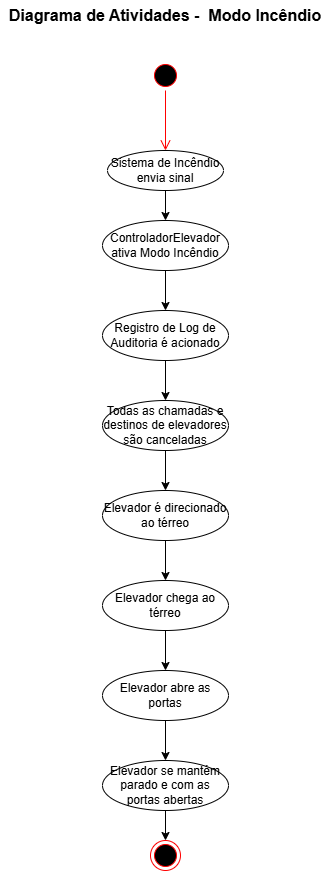

The diagram above was exported from draw.io. Its source (the exported page's mxGraphModel, read from the mxfile embedded in the PNG):
<mxGraphModel dx="997" dy="574" grid="1" gridSize="10" guides="1" tooltips="1" connect="1" arrows="1" fold="1" page="1" pageScale="1" pageWidth="827" pageHeight="1169" math="0" shadow="0">
  <root>
    <mxCell id="0" />
    <mxCell id="1" parent="0" />
    <mxCell id="DVwhy5BnhtxWeVLRFqSF-1" value="Diagrama de Atividades -&amp;nbsp; Modo Incêndio" style="text;html=1;whiteSpace=wrap;strokeColor=none;fillColor=none;align=center;verticalAlign=middle;rounded=0;fontStyle=1;fontSize=16;" vertex="1" parent="1">
      <mxGeometry x="249" y="20" width="330" height="30" as="geometry" />
    </mxCell>
    <mxCell id="DVwhy5BnhtxWeVLRFqSF-3" value="" style="ellipse;html=1;shape=startState;fillColor=#000000;strokeColor=#ff0000;" vertex="1" parent="1">
      <mxGeometry x="399" y="80" width="30" height="30" as="geometry" />
    </mxCell>
    <mxCell id="DVwhy5BnhtxWeVLRFqSF-4" value="" style="edgeStyle=orthogonalEdgeStyle;html=1;verticalAlign=bottom;endArrow=open;endSize=8;strokeColor=#ff0000;rounded=0;" edge="1" source="DVwhy5BnhtxWeVLRFqSF-3" parent="1">
      <mxGeometry relative="1" as="geometry">
        <mxPoint x="414" y="170" as="targetPoint" />
      </mxGeometry>
    </mxCell>
    <mxCell id="DVwhy5BnhtxWeVLRFqSF-6" style="edgeStyle=orthogonalEdgeStyle;rounded=0;orthogonalLoop=1;jettySize=auto;html=1;" edge="1" parent="1" source="DVwhy5BnhtxWeVLRFqSF-5">
      <mxGeometry relative="1" as="geometry">
        <mxPoint x="414" y="240" as="targetPoint" />
      </mxGeometry>
    </mxCell>
    <mxCell id="DVwhy5BnhtxWeVLRFqSF-5" value="Sistema de Incêndio envia sinal" style="ellipse;whiteSpace=wrap;html=1;align=center;" vertex="1" parent="1">
      <mxGeometry x="356" y="170" width="116" height="40" as="geometry" />
    </mxCell>
    <mxCell id="DVwhy5BnhtxWeVLRFqSF-8" style="edgeStyle=orthogonalEdgeStyle;rounded=0;orthogonalLoop=1;jettySize=auto;html=1;" edge="1" parent="1" source="DVwhy5BnhtxWeVLRFqSF-7">
      <mxGeometry relative="1" as="geometry">
        <mxPoint x="414" y="330" as="targetPoint" />
      </mxGeometry>
    </mxCell>
    <mxCell id="DVwhy5BnhtxWeVLRFqSF-7" value="ControladorElevador ativa Modo Incêndio" style="ellipse;whiteSpace=wrap;html=1;align=center;" vertex="1" parent="1">
      <mxGeometry x="351" y="240" width="126" height="50" as="geometry" />
    </mxCell>
    <mxCell id="DVwhy5BnhtxWeVLRFqSF-14" style="edgeStyle=orthogonalEdgeStyle;rounded=0;orthogonalLoop=1;jettySize=auto;html=1;entryX=0.5;entryY=0;entryDx=0;entryDy=0;" edge="1" parent="1" source="DVwhy5BnhtxWeVLRFqSF-10" target="DVwhy5BnhtxWeVLRFqSF-12">
      <mxGeometry relative="1" as="geometry" />
    </mxCell>
    <mxCell id="DVwhy5BnhtxWeVLRFqSF-10" value="Registro de Log de Auditoria é acionado" style="ellipse;whiteSpace=wrap;html=1;align=center;" vertex="1" parent="1">
      <mxGeometry x="351" y="330" width="126" height="50" as="geometry" />
    </mxCell>
    <mxCell id="DVwhy5BnhtxWeVLRFqSF-15" style="edgeStyle=orthogonalEdgeStyle;rounded=0;orthogonalLoop=1;jettySize=auto;html=1;" edge="1" parent="1" source="DVwhy5BnhtxWeVLRFqSF-12">
      <mxGeometry relative="1" as="geometry">
        <mxPoint x="414" y="510" as="targetPoint" />
      </mxGeometry>
    </mxCell>
    <mxCell id="DVwhy5BnhtxWeVLRFqSF-12" value="Todas as chamadas e destinos de elevadores são canceladas" style="ellipse;whiteSpace=wrap;html=1;align=center;" vertex="1" parent="1">
      <mxGeometry x="351" y="420" width="126" height="50" as="geometry" />
    </mxCell>
    <mxCell id="DVwhy5BnhtxWeVLRFqSF-17" style="edgeStyle=orthogonalEdgeStyle;rounded=0;orthogonalLoop=1;jettySize=auto;html=1;" edge="1" parent="1" source="DVwhy5BnhtxWeVLRFqSF-16">
      <mxGeometry relative="1" as="geometry">
        <mxPoint x="414" y="600" as="targetPoint" />
      </mxGeometry>
    </mxCell>
    <mxCell id="DVwhy5BnhtxWeVLRFqSF-16" value="Elevador é direcionado ao térreo" style="ellipse;whiteSpace=wrap;html=1;align=center;" vertex="1" parent="1">
      <mxGeometry x="351" y="510" width="126" height="50" as="geometry" />
    </mxCell>
    <mxCell id="DVwhy5BnhtxWeVLRFqSF-19" style="edgeStyle=orthogonalEdgeStyle;rounded=0;orthogonalLoop=1;jettySize=auto;html=1;" edge="1" parent="1" source="DVwhy5BnhtxWeVLRFqSF-18">
      <mxGeometry relative="1" as="geometry">
        <mxPoint x="414" y="690" as="targetPoint" />
      </mxGeometry>
    </mxCell>
    <mxCell id="DVwhy5BnhtxWeVLRFqSF-18" value="Elevador chega ao térreo" style="ellipse;whiteSpace=wrap;html=1;align=center;" vertex="1" parent="1">
      <mxGeometry x="351" y="600" width="126" height="50" as="geometry" />
    </mxCell>
    <mxCell id="DVwhy5BnhtxWeVLRFqSF-21" style="edgeStyle=orthogonalEdgeStyle;rounded=0;orthogonalLoop=1;jettySize=auto;html=1;" edge="1" parent="1" source="DVwhy5BnhtxWeVLRFqSF-20">
      <mxGeometry relative="1" as="geometry">
        <mxPoint x="414" y="780" as="targetPoint" />
      </mxGeometry>
    </mxCell>
    <mxCell id="DVwhy5BnhtxWeVLRFqSF-20" value="Elevador abre as portas" style="ellipse;whiteSpace=wrap;html=1;align=center;" vertex="1" parent="1">
      <mxGeometry x="351" y="690" width="126" height="50" as="geometry" />
    </mxCell>
    <mxCell id="DVwhy5BnhtxWeVLRFqSF-24" style="edgeStyle=orthogonalEdgeStyle;rounded=0;orthogonalLoop=1;jettySize=auto;html=1;" edge="1" parent="1" source="DVwhy5BnhtxWeVLRFqSF-22">
      <mxGeometry relative="1" as="geometry">
        <mxPoint x="414" y="860" as="targetPoint" />
      </mxGeometry>
    </mxCell>
    <mxCell id="DVwhy5BnhtxWeVLRFqSF-22" value="Elevador se mantém parado e com as portas abertas" style="ellipse;whiteSpace=wrap;html=1;align=center;" vertex="1" parent="1">
      <mxGeometry x="351" y="780" width="126" height="50" as="geometry" />
    </mxCell>
    <mxCell id="DVwhy5BnhtxWeVLRFqSF-25" value="" style="ellipse;html=1;shape=endState;fillColor=#000000;strokeColor=#ff0000;" vertex="1" parent="1">
      <mxGeometry x="399" y="860" width="30" height="30" as="geometry" />
    </mxCell>
  </root>
</mxGraphModel>